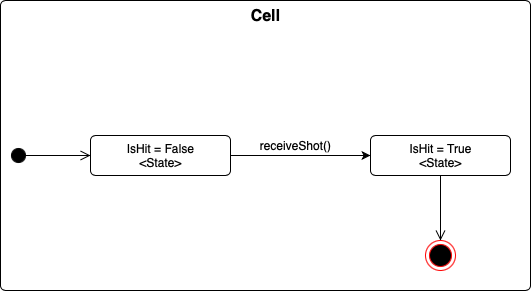

The diagram above was exported from draw.io. Its source (the exported page's mxGraphModel, read from the mxfile embedded in the PNG):
<mxGraphModel dx="946" dy="566" grid="1" gridSize="10" guides="1" tooltips="1" connect="1" arrows="1" fold="1" page="1" pageScale="1" pageWidth="827" pageHeight="1169" math="0" shadow="0">
  <root>
    <mxCell id="EsI9URicJZHgqPiKKzKB-0" />
    <mxCell id="EsI9URicJZHgqPiKKzKB-1" parent="EsI9URicJZHgqPiKKzKB-0" />
    <mxCell id="5mREbThq6PVMRX03sFEo-13" value="&lt;b&gt;&lt;font style=&quot;font-size: 16px&quot;&gt;Cell&lt;/font&gt;&lt;/b&gt;" style="html=1;align=center;verticalAlign=top;rounded=1;absoluteArcSize=1;arcSize=10;dashed=0;" parent="EsI9URicJZHgqPiKKzKB-1" vertex="1">
      <mxGeometry x="100" y="310" width="530" height="290" as="geometry" />
    </mxCell>
    <mxCell id="5mREbThq6PVMRX03sFEo-0" value="IsHit = True&lt;br&gt;&amp;lt;State&amp;gt;" style="html=1;align=center;verticalAlign=top;rounded=1;absoluteArcSize=1;arcSize=10;dashed=0;" parent="EsI9URicJZHgqPiKKzKB-1" vertex="1">
      <mxGeometry x="470" y="445" width="140" height="40" as="geometry" />
    </mxCell>
    <mxCell id="5mREbThq6PVMRX03sFEo-3" style="edgeStyle=orthogonalEdgeStyle;orthogonalLoop=1;jettySize=auto;html=1;endArrow=open;endSize=8;" parent="EsI9URicJZHgqPiKKzKB-1" source="5mREbThq6PVMRX03sFEo-0" edge="1">
      <mxGeometry x="615" y="445" as="geometry">
        <mxPoint x="540" y="550" as="targetPoint" />
      </mxGeometry>
    </mxCell>
    <mxCell id="5mREbThq6PVMRX03sFEo-5" value="receiveShot()" style="text;html=1;align=center;verticalAlign=middle;resizable=0;points=[];autosize=1;strokeColor=none;" parent="EsI9URicJZHgqPiKKzKB-1" vertex="1">
      <mxGeometry x="350" y="445" width="90" height="20" as="geometry" />
    </mxCell>
    <mxCell id="5mREbThq6PVMRX03sFEo-8" style="edgeStyle=orthogonalEdgeStyle;rounded=0;orthogonalLoop=1;jettySize=auto;html=1;" parent="EsI9URicJZHgqPiKKzKB-1" source="5mREbThq6PVMRX03sFEo-9" target="5mREbThq6PVMRX03sFEo-0" edge="1">
      <mxGeometry relative="1" as="geometry" />
    </mxCell>
    <mxCell id="5mREbThq6PVMRX03sFEo-9" value="IsHit = False&lt;br&gt;&amp;lt;State&amp;gt;" style="html=1;align=center;verticalAlign=top;rounded=1;absoluteArcSize=1;arcSize=10;dashed=0;" parent="EsI9URicJZHgqPiKKzKB-1" vertex="1">
      <mxGeometry x="190" y="445" width="140" height="40" as="geometry" />
    </mxCell>
    <mxCell id="5mREbThq6PVMRX03sFEo-19" value="" style="ellipse;html=1;shape=endState;fillColor=#000000;strokeColor=#ff0000;" parent="EsI9URicJZHgqPiKKzKB-1" vertex="1">
      <mxGeometry x="525" y="550" width="30" height="30" as="geometry" />
    </mxCell>
    <mxCell id="5mREbThq6PVMRX03sFEo-21" value="" style="html=1;verticalAlign=bottom;startArrow=circle;startFill=1;endArrow=open;startSize=6;endSize=8;rounded=0;edgeStyle=orthogonalEdgeStyle;" parent="EsI9URicJZHgqPiKKzKB-1" edge="1">
      <mxGeometry width="80" relative="1" as="geometry">
        <mxPoint x="110" y="465" as="sourcePoint" />
        <mxPoint x="190" y="465" as="targetPoint" />
      </mxGeometry>
    </mxCell>
  </root>
</mxGraphModel>